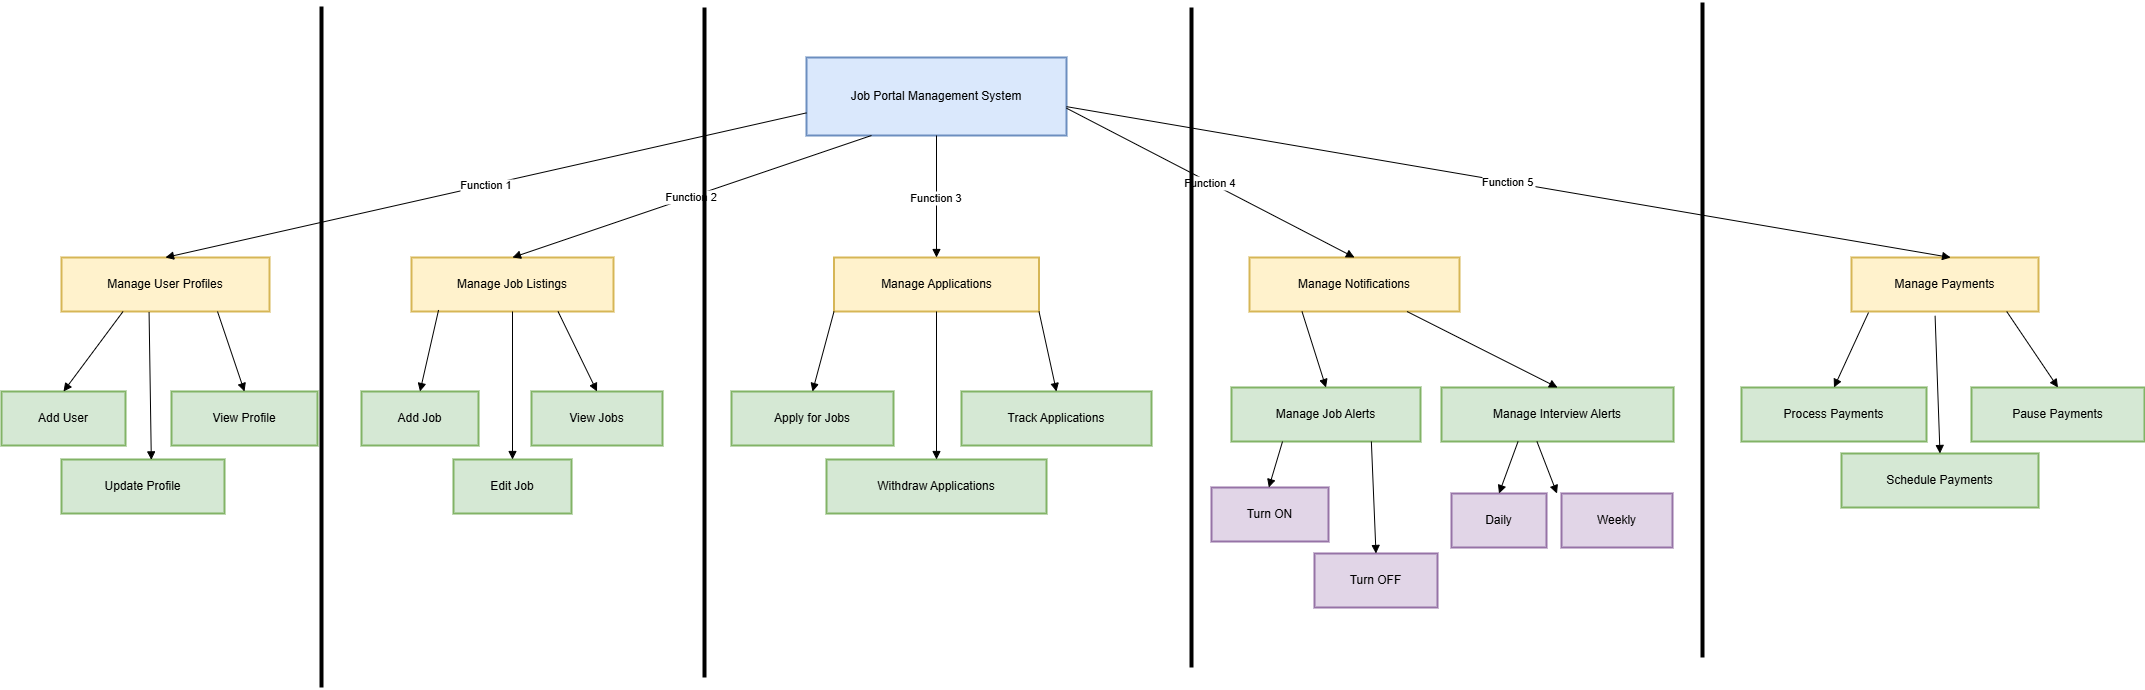

The diagram above was exported from draw.io. Its source (the exported page's mxGraphModel, read from the mxfile embedded in the PNG):
<mxGraphModel dx="2438" dy="840" grid="1" gridSize="10" guides="1" tooltips="1" connect="1" arrows="1" fold="1" page="1" pageScale="1" pageWidth="850" pageHeight="1100" math="0" shadow="0">
  <root>
    <mxCell id="0" />
    <mxCell id="1" parent="0" />
    <mxCell id="xu_1kdxQS3Lf9o5p_RP--175" value="Job Portal Management System" style="whiteSpace=wrap;strokeWidth=2;fillColor=#dae8fc;strokeColor=#6c8ebf;" vertex="1" parent="1">
      <mxGeometry x="645" y="250" width="260" height="78" as="geometry" />
    </mxCell>
    <mxCell id="xu_1kdxQS3Lf9o5p_RP--176" value="Manage User Profiles" style="whiteSpace=wrap;strokeWidth=2;fillColor=#fff2cc;strokeColor=#d6b656;" vertex="1" parent="1">
      <mxGeometry x="-100" y="450" width="208" height="54" as="geometry" />
    </mxCell>
    <mxCell id="xu_1kdxQS3Lf9o5p_RP--177" value="Add User" style="whiteSpace=wrap;strokeWidth=2;fillColor=#d5e8d4;strokeColor=#82b366;" vertex="1" parent="1">
      <mxGeometry x="-160" y="584" width="124" height="54" as="geometry" />
    </mxCell>
    <mxCell id="xu_1kdxQS3Lf9o5p_RP--178" value="Update Profile" style="whiteSpace=wrap;strokeWidth=2;fillColor=#d5e8d4;strokeColor=#82b366;" vertex="1" parent="1">
      <mxGeometry x="-100" y="652" width="163" height="54" as="geometry" />
    </mxCell>
    <mxCell id="xu_1kdxQS3Lf9o5p_RP--179" value="View Profile" style="whiteSpace=wrap;strokeWidth=2;fillColor=#d5e8d4;strokeColor=#82b366;" vertex="1" parent="1">
      <mxGeometry x="10" y="584" width="146" height="54" as="geometry" />
    </mxCell>
    <mxCell id="xu_1kdxQS3Lf9o5p_RP--180" value="Manage Job Listings" style="whiteSpace=wrap;strokeWidth=2;fillColor=#fff2cc;strokeColor=#d6b656;" vertex="1" parent="1">
      <mxGeometry x="250" y="450" width="202" height="54" as="geometry" />
    </mxCell>
    <mxCell id="xu_1kdxQS3Lf9o5p_RP--181" value="Add Job" style="whiteSpace=wrap;strokeWidth=2;fillColor=#d5e8d4;strokeColor=#82b366;" vertex="1" parent="1">
      <mxGeometry x="200" y="584" width="117" height="54" as="geometry" />
    </mxCell>
    <mxCell id="xu_1kdxQS3Lf9o5p_RP--182" value="Edit Job" style="whiteSpace=wrap;strokeWidth=2;fillColor=#d5e8d4;strokeColor=#82b366;" vertex="1" parent="1">
      <mxGeometry x="292" y="652" width="118" height="54" as="geometry" />
    </mxCell>
    <mxCell id="xu_1kdxQS3Lf9o5p_RP--183" value="View Jobs" style="whiteSpace=wrap;strokeWidth=2;fillColor=#d5e8d4;strokeColor=#82b366;" vertex="1" parent="1">
      <mxGeometry x="370" y="584" width="131" height="54" as="geometry" />
    </mxCell>
    <mxCell id="xu_1kdxQS3Lf9o5p_RP--184" value="Manage Applications" style="whiteSpace=wrap;strokeWidth=2;fillColor=#fff2cc;strokeColor=#d6b656;" vertex="1" parent="1">
      <mxGeometry x="672.5" y="450" width="205" height="54" as="geometry" />
    </mxCell>
    <mxCell id="xu_1kdxQS3Lf9o5p_RP--185" value="Apply for Jobs" style="whiteSpace=wrap;strokeWidth=2;fillColor=#d5e8d4;strokeColor=#82b366;" vertex="1" parent="1">
      <mxGeometry x="570" y="584" width="162" height="54" as="geometry" />
    </mxCell>
    <mxCell id="xu_1kdxQS3Lf9o5p_RP--186" value="Withdraw Applications" style="whiteSpace=wrap;strokeWidth=2;fillColor=#d5e8d4;strokeColor=#82b366;" vertex="1" parent="1">
      <mxGeometry x="665" y="652" width="220" height="54" as="geometry" />
    </mxCell>
    <mxCell id="xu_1kdxQS3Lf9o5p_RP--187" value="Track Applications" style="whiteSpace=wrap;strokeWidth=2;fillColor=#d5e8d4;strokeColor=#82b366;" vertex="1" parent="1">
      <mxGeometry x="800" y="584" width="190" height="54" as="geometry" />
    </mxCell>
    <mxCell id="xu_1kdxQS3Lf9o5p_RP--188" value="Manage Notifications" style="whiteSpace=wrap;strokeWidth=2;fillColor=#fff2cc;strokeColor=#d6b656;" vertex="1" parent="1">
      <mxGeometry x="1088" y="450" width="210" height="54" as="geometry" />
    </mxCell>
    <mxCell id="xu_1kdxQS3Lf9o5p_RP--189" value="Manage Job Alerts" style="whiteSpace=wrap;strokeWidth=2;fillColor=#d5e8d4;strokeColor=#82b366;" vertex="1" parent="1">
      <mxGeometry x="1070" y="580" width="189" height="54" as="geometry" />
    </mxCell>
    <mxCell id="xu_1kdxQS3Lf9o5p_RP--190" value="Turn ON" style="whiteSpace=wrap;strokeWidth=2;fillColor=#e1d5e7;strokeColor=#9673a6;" vertex="1" parent="1">
      <mxGeometry x="1050" y="680" width="117" height="54" as="geometry" />
    </mxCell>
    <mxCell id="xu_1kdxQS3Lf9o5p_RP--191" value="Turn OFF" style="whiteSpace=wrap;strokeWidth=2;fillColor=#e1d5e7;strokeColor=#9673a6;" vertex="1" parent="1">
      <mxGeometry x="1153" y="746" width="123" height="54" as="geometry" />
    </mxCell>
    <mxCell id="xu_1kdxQS3Lf9o5p_RP--192" value="Manage Interview Alerts" style="whiteSpace=wrap;strokeWidth=2;fillColor=#d5e8d4;strokeColor=#82b366;" vertex="1" parent="1">
      <mxGeometry x="1280" y="580" width="232" height="54" as="geometry" />
    </mxCell>
    <mxCell id="xu_1kdxQS3Lf9o5p_RP--193" value="Daily" style="whiteSpace=wrap;strokeWidth=2;fillColor=#e1d5e7;strokeColor=#9673a6;" vertex="1" parent="1">
      <mxGeometry x="1290" y="686" width="95" height="54" as="geometry" />
    </mxCell>
    <mxCell id="xu_1kdxQS3Lf9o5p_RP--194" value="Weekly" style="whiteSpace=wrap;strokeWidth=2;fillColor=#e1d5e7;strokeColor=#9673a6;" vertex="1" parent="1">
      <mxGeometry x="1400" y="686" width="111" height="54" as="geometry" />
    </mxCell>
    <mxCell id="xu_1kdxQS3Lf9o5p_RP--195" value="Manage Payments" style="whiteSpace=wrap;strokeWidth=2;fillColor=#fff2cc;strokeColor=#d6b656;" vertex="1" parent="1">
      <mxGeometry x="1690" y="450" width="187" height="54" as="geometry" />
    </mxCell>
    <mxCell id="xu_1kdxQS3Lf9o5p_RP--196" value="Process Payments" style="whiteSpace=wrap;strokeWidth=2;fillColor=#d5e8d4;strokeColor=#82b366;" vertex="1" parent="1">
      <mxGeometry x="1580" y="580" width="185" height="54" as="geometry" />
    </mxCell>
    <mxCell id="xu_1kdxQS3Lf9o5p_RP--197" value="Schedule Payments" style="whiteSpace=wrap;strokeWidth=2;fillColor=#d5e8d4;strokeColor=#82b366;" vertex="1" parent="1">
      <mxGeometry x="1680" y="646" width="197" height="54" as="geometry" />
    </mxCell>
    <mxCell id="xu_1kdxQS3Lf9o5p_RP--198" value="Pause Payments" style="whiteSpace=wrap;strokeWidth=2;fillColor=#d5e8d4;strokeColor=#82b366;" vertex="1" parent="1">
      <mxGeometry x="1810" y="580" width="173" height="54" as="geometry" />
    </mxCell>
    <mxCell id="xu_1kdxQS3Lf9o5p_RP--199" value="Function 1" style="startArrow=none;endArrow=block;exitX=0;exitY=0.71;entryX=0.5;entryY=-0.01;rounded=0;" edge="1" parent="1" source="xu_1kdxQS3Lf9o5p_RP--175" target="xu_1kdxQS3Lf9o5p_RP--176">
      <mxGeometry relative="1" as="geometry" />
    </mxCell>
    <mxCell id="xu_1kdxQS3Lf9o5p_RP--200" value="" style="startArrow=none;endArrow=block;exitX=0.3;exitY=0.99;entryX=0.5;entryY=0.01;rounded=0;" edge="1" parent="1" source="xu_1kdxQS3Lf9o5p_RP--176" target="xu_1kdxQS3Lf9o5p_RP--177">
      <mxGeometry relative="1" as="geometry" />
    </mxCell>
    <mxCell id="xu_1kdxQS3Lf9o5p_RP--201" value="" style="startArrow=none;endArrow=block;exitX=0.421;exitY=1.01;entryX=0.551;entryY=0.007;rounded=0;exitDx=0;exitDy=0;exitPerimeter=0;entryDx=0;entryDy=0;entryPerimeter=0;" edge="1" parent="1" source="xu_1kdxQS3Lf9o5p_RP--176" target="xu_1kdxQS3Lf9o5p_RP--178">
      <mxGeometry relative="1" as="geometry" />
    </mxCell>
    <mxCell id="xu_1kdxQS3Lf9o5p_RP--202" value="" style="startArrow=none;endArrow=block;exitX=0.75;exitY=1;entryX=0.5;entryY=0.01;rounded=0;exitDx=0;exitDy=0;" edge="1" parent="1" source="xu_1kdxQS3Lf9o5p_RP--176" target="xu_1kdxQS3Lf9o5p_RP--179">
      <mxGeometry relative="1" as="geometry">
        <Array as="points" />
      </mxGeometry>
    </mxCell>
    <mxCell id="xu_1kdxQS3Lf9o5p_RP--204" value="Function 2" style="startArrow=none;endArrow=block;exitX=0.25;exitY=1;entryX=0.5;entryY=0;rounded=0;exitDx=0;exitDy=0;entryDx=0;entryDy=0;" edge="1" parent="1" source="xu_1kdxQS3Lf9o5p_RP--175" target="xu_1kdxQS3Lf9o5p_RP--180">
      <mxGeometry relative="1" as="geometry" />
    </mxCell>
    <mxCell id="xu_1kdxQS3Lf9o5p_RP--205" value="" style="startArrow=none;endArrow=block;exitX=0.134;exitY=0.972;entryX=0.5;entryY=0;rounded=0;exitDx=0;exitDy=0;exitPerimeter=0;" edge="1" parent="1" source="xu_1kdxQS3Lf9o5p_RP--180" target="xu_1kdxQS3Lf9o5p_RP--181">
      <mxGeometry relative="1" as="geometry" />
    </mxCell>
    <mxCell id="xu_1kdxQS3Lf9o5p_RP--206" value="" style="startArrow=none;endArrow=block;exitX=0.5;exitY=1;entryX=0.5;entryY=0;rounded=0;exitDx=0;exitDy=0;" edge="1" parent="1" source="xu_1kdxQS3Lf9o5p_RP--180" target="xu_1kdxQS3Lf9o5p_RP--182">
      <mxGeometry relative="1" as="geometry" />
    </mxCell>
    <mxCell id="xu_1kdxQS3Lf9o5p_RP--207" value="" style="startArrow=none;endArrow=block;exitX=0.73;exitY=1.01;entryX=0.5;entryY=0;rounded=0;" edge="1" parent="1" source="xu_1kdxQS3Lf9o5p_RP--180" target="xu_1kdxQS3Lf9o5p_RP--183">
      <mxGeometry relative="1" as="geometry" />
    </mxCell>
    <mxCell id="xu_1kdxQS3Lf9o5p_RP--209" value="Function 3" style="startArrow=none;endArrow=block;exitX=0.5;exitY=1;entryX=0.5;entryY=0;rounded=0;exitDx=0;exitDy=0;entryDx=0;entryDy=0;" edge="1" parent="1" source="xu_1kdxQS3Lf9o5p_RP--175" target="xu_1kdxQS3Lf9o5p_RP--184">
      <mxGeometry relative="1" as="geometry" />
    </mxCell>
    <mxCell id="xu_1kdxQS3Lf9o5p_RP--210" value="" style="startArrow=none;endArrow=block;exitX=0;exitY=1;entryX=0.5;entryY=0;rounded=0;exitDx=0;exitDy=0;" edge="1" parent="1" source="xu_1kdxQS3Lf9o5p_RP--184" target="xu_1kdxQS3Lf9o5p_RP--185">
      <mxGeometry relative="1" as="geometry" />
    </mxCell>
    <mxCell id="xu_1kdxQS3Lf9o5p_RP--211" value="" style="startArrow=none;endArrow=block;exitX=0.5;exitY=1;entryX=0.5;entryY=0;rounded=0;exitDx=0;exitDy=0;" edge="1" parent="1" source="xu_1kdxQS3Lf9o5p_RP--184" target="xu_1kdxQS3Lf9o5p_RP--186">
      <mxGeometry relative="1" as="geometry" />
    </mxCell>
    <mxCell id="xu_1kdxQS3Lf9o5p_RP--212" value="" style="startArrow=none;endArrow=block;exitX=1;exitY=1;entryX=0.5;entryY=0;rounded=0;exitDx=0;exitDy=0;" edge="1" parent="1" source="xu_1kdxQS3Lf9o5p_RP--184" target="xu_1kdxQS3Lf9o5p_RP--187">
      <mxGeometry relative="1" as="geometry" />
    </mxCell>
    <mxCell id="xu_1kdxQS3Lf9o5p_RP--214" value="Function 4" style="startArrow=none;endArrow=block;exitX=1;exitY=0.65;entryX=0.5;entryY=0;rounded=0;entryDx=0;entryDy=0;" edge="1" parent="1" source="xu_1kdxQS3Lf9o5p_RP--175" target="xu_1kdxQS3Lf9o5p_RP--188">
      <mxGeometry relative="1" as="geometry" />
    </mxCell>
    <mxCell id="xu_1kdxQS3Lf9o5p_RP--215" value="" style="startArrow=none;endArrow=block;exitX=0.25;exitY=1;entryX=0.5;entryY=0;rounded=0;exitDx=0;exitDy=0;" edge="1" parent="1" source="xu_1kdxQS3Lf9o5p_RP--188" target="xu_1kdxQS3Lf9o5p_RP--189">
      <mxGeometry relative="1" as="geometry" />
    </mxCell>
    <mxCell id="xu_1kdxQS3Lf9o5p_RP--216" value="" style="startArrow=none;endArrow=block;exitX=0.27;exitY=1;entryX=0.49;entryY=0;rounded=0;" edge="1" parent="1" source="xu_1kdxQS3Lf9o5p_RP--189" target="xu_1kdxQS3Lf9o5p_RP--190">
      <mxGeometry relative="1" as="geometry" />
    </mxCell>
    <mxCell id="xu_1kdxQS3Lf9o5p_RP--217" value="" style="startArrow=none;endArrow=block;exitX=0.74;exitY=1;entryX=0.5;entryY=0;rounded=0;" edge="1" parent="1" source="xu_1kdxQS3Lf9o5p_RP--189" target="xu_1kdxQS3Lf9o5p_RP--191">
      <mxGeometry relative="1" as="geometry" />
    </mxCell>
    <mxCell id="xu_1kdxQS3Lf9o5p_RP--218" value="" style="startArrow=none;endArrow=block;exitX=0.75;exitY=1;entryX=0.5;entryY=0;rounded=0;exitDx=0;exitDy=0;" edge="1" parent="1" source="xu_1kdxQS3Lf9o5p_RP--188" target="xu_1kdxQS3Lf9o5p_RP--192">
      <mxGeometry relative="1" as="geometry" />
    </mxCell>
    <mxCell id="xu_1kdxQS3Lf9o5p_RP--219" value="" style="startArrow=none;endArrow=block;exitX=0.33;exitY=1;entryX=0.5;entryY=0;rounded=0;" edge="1" parent="1" source="xu_1kdxQS3Lf9o5p_RP--192" target="xu_1kdxQS3Lf9o5p_RP--193">
      <mxGeometry relative="1" as="geometry" />
    </mxCell>
    <mxCell id="xu_1kdxQS3Lf9o5p_RP--220" value="" style="startArrow=none;endArrow=block;exitX=0.67;exitY=1;entryX=0.5;entryY=0;rounded=0;" edge="1" parent="1">
      <mxGeometry relative="1" as="geometry">
        <mxPoint x="1375.4399999999996" y="634" as="sourcePoint" />
        <mxPoint x="1395.5" y="686" as="targetPoint" />
      </mxGeometry>
    </mxCell>
    <mxCell id="xu_1kdxQS3Lf9o5p_RP--222" value="Function 5" style="startArrow=none;endArrow=block;exitX=1;exitY=0.63;entryX=0.53;entryY=0;rounded=0;" edge="1" parent="1" source="xu_1kdxQS3Lf9o5p_RP--175" target="xu_1kdxQS3Lf9o5p_RP--195">
      <mxGeometry relative="1" as="geometry" />
    </mxCell>
    <mxCell id="xu_1kdxQS3Lf9o5p_RP--223" value="" style="startArrow=none;endArrow=block;exitX=0.091;exitY=1.019;entryX=0.5;entryY=0;rounded=0;exitDx=0;exitDy=0;exitPerimeter=0;" edge="1" parent="1" source="xu_1kdxQS3Lf9o5p_RP--195" target="xu_1kdxQS3Lf9o5p_RP--196">
      <mxGeometry relative="1" as="geometry" />
    </mxCell>
    <mxCell id="xu_1kdxQS3Lf9o5p_RP--224" value="" style="startArrow=none;endArrow=block;exitX=0.447;exitY=1.08;entryX=0.5;entryY=0;rounded=0;exitDx=0;exitDy=0;exitPerimeter=0;" edge="1" parent="1" source="xu_1kdxQS3Lf9o5p_RP--195" target="xu_1kdxQS3Lf9o5p_RP--197">
      <mxGeometry relative="1" as="geometry" />
    </mxCell>
    <mxCell id="xu_1kdxQS3Lf9o5p_RP--225" value="" style="startArrow=none;endArrow=block;exitX=0.83;exitY=1;entryX=0.5;entryY=0;rounded=0;" edge="1" parent="1" source="xu_1kdxQS3Lf9o5p_RP--195" target="xu_1kdxQS3Lf9o5p_RP--198">
      <mxGeometry relative="1" as="geometry" />
    </mxCell>
    <mxCell id="xu_1kdxQS3Lf9o5p_RP--228" value="" style="endArrow=none;html=1;rounded=0;strokeWidth=4;" edge="1" parent="1">
      <mxGeometry width="50" height="50" relative="1" as="geometry">
        <mxPoint x="543" y="870" as="sourcePoint" />
        <mxPoint x="543" y="200" as="targetPoint" />
      </mxGeometry>
    </mxCell>
    <mxCell id="xu_1kdxQS3Lf9o5p_RP--230" value="" style="endArrow=none;html=1;rounded=0;strokeWidth=4;" edge="1" parent="1">
      <mxGeometry width="50" height="50" relative="1" as="geometry">
        <mxPoint x="160" y="880" as="sourcePoint" />
        <mxPoint x="160" y="199" as="targetPoint" />
      </mxGeometry>
    </mxCell>
    <mxCell id="xu_1kdxQS3Lf9o5p_RP--231" value="" style="endArrow=none;html=1;rounded=0;strokeWidth=4;" edge="1" parent="1">
      <mxGeometry width="50" height="50" relative="1" as="geometry">
        <mxPoint x="1030" y="860" as="sourcePoint" />
        <mxPoint x="1030" y="200" as="targetPoint" />
      </mxGeometry>
    </mxCell>
    <mxCell id="xu_1kdxQS3Lf9o5p_RP--232" value="" style="endArrow=none;html=1;rounded=0;strokeWidth=4;" edge="1" parent="1">
      <mxGeometry width="50" height="50" relative="1" as="geometry">
        <mxPoint x="1541" y="850" as="sourcePoint" />
        <mxPoint x="1541" y="195" as="targetPoint" />
      </mxGeometry>
    </mxCell>
  </root>
</mxGraphModel>